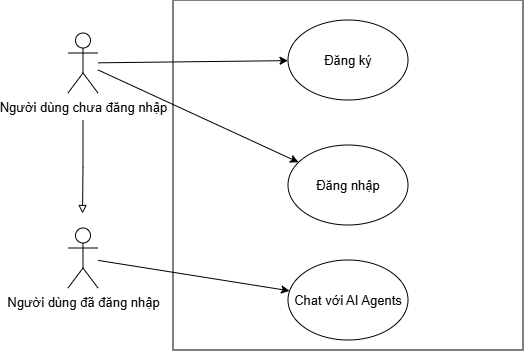

The diagram above was exported from draw.io. Its source (the exported page's mxGraphModel, read from the mxfile embedded in the PNG):
<mxGraphModel dx="2486" dy="486" grid="1" gridSize="10" guides="1" tooltips="1" connect="1" arrows="1" fold="1" page="1" pageScale="1" pageWidth="850" pageHeight="1100" math="0" shadow="0">
  <root>
    <mxCell id="0" />
    <mxCell id="1" parent="0" />
    <mxCell id="2" edge="1" parent="1" style="edgeStyle=orthogonalEdgeStyle;rounded=0;orthogonalLoop=1;jettySize=auto;html=1;endArrow=block;endFill=0;fontSize=13;">
      <mxGeometry relative="1" as="geometry">
        <mxPoint x="-1145" y="1610" as="sourcePoint" />
        <mxPoint x="-1145.48" y="1703.5" as="targetPoint" />
      </mxGeometry>
    </mxCell>
    <mxCell id="3" parent="1" style="shape=umlActor;verticalLabelPosition=bottom;verticalAlign=top;html=1;outlineConnect=0;fontSize=13;" value="Người dùng chưa đăng nhập" vertex="1">
      <mxGeometry height="60" width="30" x="-1160" y="1523" as="geometry" />
    </mxCell>
    <mxCell id="4" parent="1" style="shape=umlActor;verticalLabelPosition=bottom;verticalAlign=top;html=1;outlineConnect=0;fontSize=13;" value="Người dùng đã đăng nhập" vertex="1">
      <mxGeometry height="60" width="30" x="-1160" y="1718" as="geometry" />
    </mxCell>
    <mxCell id="5" parent="1" style="whiteSpace=wrap;html=1;aspect=fixed;fontSize=13;" value="" vertex="1">
      <mxGeometry height="350" width="350" x="-1055" y="1490" as="geometry" />
    </mxCell>
    <mxCell id="6" parent="1" style="ellipse;whiteSpace=wrap;html=1;fontSize=13;" value="Chat với AI Agents" vertex="1">
      <mxGeometry height="80" width="120" x="-940" y="1750" as="geometry" />
    </mxCell>
    <mxCell id="7" parent="1" style="ellipse;whiteSpace=wrap;html=1;fontSize=13;" value="Đăng ký" vertex="1">
      <mxGeometry height="80" width="120" x="-940" y="1510" as="geometry" />
    </mxCell>
    <mxCell id="8" parent="1" style="ellipse;whiteSpace=wrap;html=1;fontSize=13;" value="Đăng nhập" vertex="1">
      <mxGeometry height="80" width="120" x="-940" y="1635" as="geometry" />
    </mxCell>
    <mxCell id="9" edge="1" parent="1" source="4" style="endArrow=classic;html=1;rounded=0;fontSize=13;" target="6" value="">
      <mxGeometry height="50" relative="1" width="50" as="geometry">
        <mxPoint x="-1030" y="1760" as="sourcePoint" />
        <mxPoint x="-990" y="1700" as="targetPoint" />
      </mxGeometry>
    </mxCell>
    <mxCell id="10" edge="1" parent="1" source="3" style="endArrow=classic;html=1;rounded=0;fontSize=13;" target="8" value="">
      <mxGeometry height="50" relative="1" width="50" as="geometry">
        <mxPoint x="-1020" y="1616" as="sourcePoint" />
        <mxPoint x="-928" y="1635" as="targetPoint" />
      </mxGeometry>
    </mxCell>
    <mxCell id="11" edge="1" parent="1" source="3" style="endArrow=classic;html=1;rounded=0;fontSize=13;" target="7" value="">
      <mxGeometry height="50" relative="1" width="50" as="geometry">
        <mxPoint x="-1160" y="1440" as="sourcePoint" />
        <mxPoint x="-750" y="1730" as="targetPoint" />
      </mxGeometry>
    </mxCell>
  </root>
</mxGraphModel>